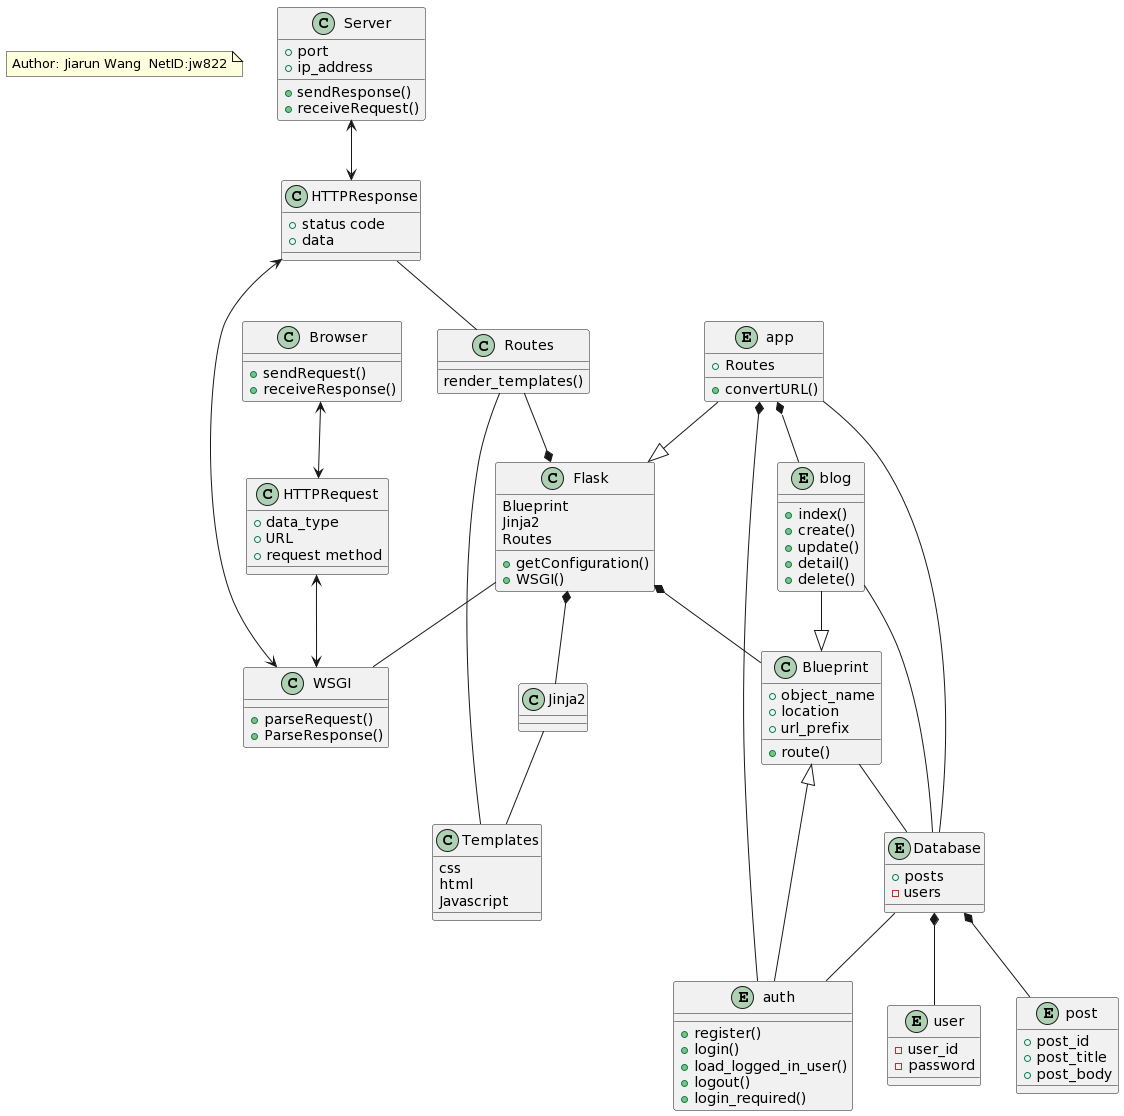

The diagram above was rendered by PlantUML. Its source (embedded in the PNG):
@startuml
note "Author: Jiarun Wang  NetID:jw822" as N1
entity app{
+Routes
+convertURL()
}
class WSGI{
+parseRequest()
+ParseResponse()
}
class Browser{
+sendRequest()
+receiveResponse()
}
class HTTPRequest{
+data_type
+URL
+request method
}
class Templates{
css
html
Javascript
}
class Server{
+port
+ip_address
+sendResponse()
+receiveRequest()
}
class HTTPResponse{
+status code
+data
}
class Flask{
Blueprint
Jinja2
Routes
+getConfiguration()
+WSGI()
}
class WSGI{
}
class Blueprint{
+object_name
+location
+url_prefix
+route()
}
entity auth{
+register()
+login()
+load_logged_in_user()
+logout()
+login_required()
}
entity blog{
+index()
+create()
+update()
+detail()
+delete()
}
class Jinja2{
}

entity Database{
+posts
-users
}
entity user{
-user_id
-password
}
class Routes{
render_templates()
}
entity post{
+post_id
+post_title
+post_body
}
app --|>Flask
app *-- blog
app *-- auth
auth --|>Blueprint
blog--|>Blueprint
Browser <--> HTTPRequest
Database -- app
Database -- auth
Database *-- user
Database *-- post
Flask *-- Blueprint
Flask *-- Jinja2
Flask -- WSGI
HTTPRequest <--> WSGI
HTTPResponse <-->WSGI
HTTPResponse -- Routes
Jinja2 -- Templates
Blueprint -- Database
Routes -- Templates
Server <--> HTTPResponse
Routes --* Flask
blog -- Database
@enduml